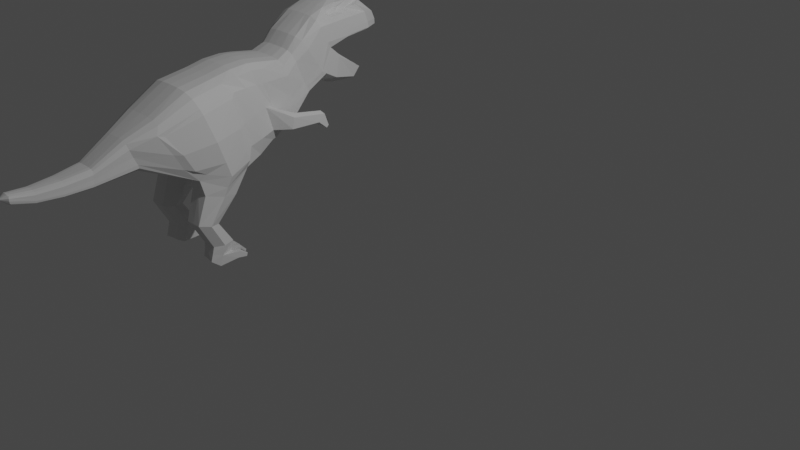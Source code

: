 # Source: LowPolyDino07.blend  (saved by Blender 3.1.7; exported with 4.5.12 LTS)
import bpy
from mathutils import Matrix  # noqa: F401  (used for matrix-valued properties, if any)

bpy.ops.wm.read_factory_settings(use_empty=True)
scene = bpy.context.scene
scene.name = 'Scene'

# ---- collections
col_collection = bpy.data.collections.new('Collection'); scene.collection.children.link(col_collection)

# ---- world
world_world = bpy.data.worlds.new('World'); scene.world = world_world
world_world.use_nodes = True; world_world.node_tree.nodes.clear()
_N = world_world.node_tree.nodes; _L = world_world.node_tree.links
n0 = _N.new('ShaderNodeOutputWorld'); n0.name = 'World Output'; n0.location = (300, 300)
n1 = _N.new('ShaderNodeBackground'); n1.name = 'Background'; n1.location = (10, 300)
n1.inputs[0].default_value = (0.05088, 0.05088, 0.05088, 1.0)
_L.new(n1.outputs[0], n0.inputs[0])
n0.is_active_output = True
world_world.color = (0.05088, 0.05088, 0.05088)
world_world.use_sun_shadow = False
world_world.sun_shadow_jitter_overblur = 0.0

# ---- cameras
cam_camera = bpy.data.cameras.new('Camera')
cam_camera.clip_end = 100.0
cam_camera.ortho_scale = 7.314

# ---- lights
light_light = bpy.data.lights.new('Light', 'POINT')
light_light.transmission_factor = 0.0
light_light.energy = 1000.0
light_light.shadow_soft_size = 0.1
light_light.shadow_maximum_resolution = 0.006
light_light.use_absolute_resolution = True

# ---- meshes
me_plane_001 = bpy.data.meshes.new('Plane.001')
me_plane_001.from_pydata([(-1.067, -0.04581, 0.5175), (-0.4852, -0.02388, 0.5606), (-1.528, 0.6232, 0.3384), (-0.6903, 0.9132, 0.3706), (-0.01241, 0.06219, 0.3931), (-0.2421, 0.9678, 0.3487), (0.09537, 0.1027, 0.3774), (-0.07878, 0.9524, 0.352), (0.393, 0.2976, 0.3688), (0.2319, 0.9178, 0.3454), (0.878, 0.6745, 0.353), (0.5361, 1.147, 0.3202), (0.9707, 0.9823, 0.3386), (0.7762, 1.352, 0.31), (1.404, 0.4908, 0.2576), (1.498, 0.6068, 0.2584), (1.572, 1.103, 0.3448), (1.427, 1.428, 0.2897), (-1.763, 0.1553, 0.2512), (-1.878, 0.4672, 0.2209), (-2.297, 0.06488, 0.1703), (-2.281, 0.2467, 0.1617), (-2.943, 0.06226, 0.1063), (-2.94, 0.185, 0.09665), (-3.195, 0.1164, 0.07663), (-3.203, 0.2093, 0.06647), (-1.489, 0.4987, 0.3983), (-0.6123, 0.7452, 0.4705), (-0.2011, 0.7931, 0.3824), (-0.05073, 0.7872, 0.3837), (0.2626, 0.7938, 0.3766), (0.6063, 1.04, 0.3559), (0.8165, 1.271, 0.3566), (1.524, 1.326, 0.3459), (-1.86, 0.3997, 0.2455), (-2.282, 0.2063, 0.1754), (-2.938, 0.1547, 0.1128), (-3.217, 0.1894, 0.08385), (-1.096, -0.3169, 0.4985), (-0.673, -0.4184, 0.4998), (-1.218, -0.6712, 0.4899), (-0.943, -0.7213, 0.4922), (-1.029, -1.009, 0.482), (-0.7545, -1.006, 0.4868), (-1.078, -1.192, 0.4802), (-0.8234, -1.264, 0.4842), (-1.211, 0.03511, 0.5149), (-1.776, 0.2004, 0.2539), (-2.293, 0.09374, 0.1739), (-2.94, 0.08715, 0.1123), (-3.211, 0.1295, 0.08044), (-0.5251, 0.1003, 0.5638), (-0.0549, 0.2114, 0.4675), (0.05984, 0.2368, 0.3923), (0.3574, 0.4052, 0.3773), (0.8165, 0.7138, 0.3568), (0.9177, 1.061, 0.3581), (1.585, 1.115, 0.3525), (-0.5882, 0.398, 0.5502), (-0.1228, 0.5052, 0.4344), (0.01351, 0.4455, 0.4017), (0.3371, 0.4888, 0.3741), (0.7719, 0.7833, 0.3537), (0.8965, 1.104, 0.357), (1.569, 1.188, 0.3532), (-1.333, 0.2601, 0.4966), (-1.819, 0.2988, 0.2448), (-2.287, 0.1483, 0.1729), (-2.939, 0.118, 0.1123), (-3.216, 0.1611, 0.08593), (0.1177, 0.2194, 0.6232), (0.26, 0.234, 0.5292), (0.1431, 0.3624, 0.6257), (0.26, 0.3691, 0.5334), (0.4874, 0.2224, 0.6668), (0.5115, 0.2253, 0.5788), (0.5715, 0.3133, 0.6687), (0.591, 0.317, 0.5808), (-1.109, -0.1487, 0.2735), (-0.5035, -0.1586, 0.2827), (-1.538, 0.6781, 0.1512), (-0.7276, 0.986, 0.1511), (0.00198, -0.02472, 0.1509), (-0.2599, 1.053, 0.1502), (0.1136, 0.02433, 0.1509), (-0.08696, 1.037, 0.1509), (0.4162, 0.2295, 0.1405), (0.2133, 0.9885, 0.1405), (0.8918, 0.5493, 0.118), (0.4981, 1.205, 0.118), (1.015, 0.9754, 0.116), (0.7657, 1.395, 0.118), (1.476, 0.4352, 0.06182), (1.607, 0.5635, 0.06178), (1.818, 1.083, 0.1053), (1.539, 1.487, 0.1039), (-1.741, 0.09355, 0.09066), (-1.883, 0.5045, 0.09563), (-2.301, 0.03141, 0.07888), (-2.282, 0.2703, 0.08551), (-2.944, 0.03953, 0.01669), (-2.941, 0.2051, 0.01847), (-3.207, 0.1048, 0.0), (-3.215, 0.2254, 0.0), (1.784, 1.262, 0.1059), (-3.302, 0.178, 0.0), (-1.114, -0.3075, 0.2609), (-0.6636, -0.4313, 0.2664), (-1.227, -0.6695, 0.2799), (-0.937, -0.7221, 0.2767), (-1.027, -1.008, 0.2847), (-0.7491, -1.005, 0.2891), (-1.054, -1.187, 0.2937), (-0.8122, -1.242, 0.2943), (1.834, 1.09, 0.1058), (1.831, 1.156, 0.1058), (-1.094, -0.1716, 0.0), (-0.5109, -0.1842, 0.0), (-1.54, 0.6809, 0.0), (-0.7281, 0.9895, 0.0), (0.003078, -0.02967, 0.0), (-0.26, 1.057, 0.0), (0.1155, 0.01996, 0.0), (-0.0865, 1.04, 0.0), (0.4179, 0.2265, 0.0), (0.2125, 0.9915, 0.0), (0.892, 0.5215, 0.0), (0.4968, 1.207, 0.0), (1.019, 0.9607, 0.0), (0.7651, 1.398, 0.0), (1.488, 0.4279, 0.0), (1.615, 0.5634, 0.0), (1.823, 1.082, 0.0), (1.549, 1.498, 0.0), (-1.74, 0.09283, 0.0), (-1.884, 0.5048, 0.0), (-2.302, 0.03209, 0.0), (-2.282, 0.2713, 0.0), (-2.944, 0.0408, 0.0), (-2.94, 0.2066, 0.0), (-3.188, 0.1015, 0.0), (-3.194, 0.2247, 0.0), (1.797, 1.272, 0.0), (1.839, 1.089, 0.0), (1.844, 1.164, 0.0), (-0.7909, -0.1231, 0.6177), (-1.095, 0.8418, 0.3964), (-1.042, 0.6657, 0.5135), (-0.8786, -0.3704, 0.566), (-1.081, -0.6966, 0.5508), (-0.9091, -1.003, 0.5427), (-0.9789, -1.264, 0.523), (-0.8515, 0.06404, 0.6126), (-0.9423, 0.3365, 0.5995), (-1.123, 0.9194, 0.1514), (-1.124, 0.9228, 0.0), (-0.9631, -1.237, 0.2709), (-0.7884, -0.2041, 0.2139), (-0.8788, -0.3729, 0.1857), (-1.082, -0.6982, 0.2115), (-0.9034, -1.002, 0.2258), (-0.7902, -0.2454, 0.0), (-0.08615, 1.018, 0.2665), (0.2174, 0.9723, 0.2567), (-1.882, 0.4967, 0.1677), (-1.534, 0.6668, 0.253), (-1.028, -1.009, 0.3838), (-1.225, -0.6705, 0.3868), (-1.115, -0.1304, 0.3813), (-1.744, 0.09765, 0.1678), (0.8913, 0.5539, 0.2162), (0.4133, 0.2342, 0.2386), (-0.9359, -0.7223, 0.3874), (-0.7517, -1.005, 0.3886), (0.5068, 1.191, 0.2338), (-2.281, 0.2648, 0.1296), (1.812, 1.093, 0.21), (1.787, 1.085, 0.2129), (-1.06, -1.188, 0.3823), (-0.7207, 0.9692, 0.27), (-2.3, 0.03266, 0.1235), (1.762, 1.263, 0.209), (1.808, 1.156, 0.2102), (-0.8012, -1.246, 0.3845), (0.767, 1.389, 0.2162), (0.0003052, -0.008042, 0.249), (-0.5006, -0.1327, 0.3873), (-2.941, 0.2004, 0.06209), (1.551, 0.5689, 0.1663), (1.427, 0.4451, 0.1664), (-0.2568, 1.034, 0.2654), (-2.945, 0.03982, 0.05807), (-3.208, 0.1049, 0.02987), (-1.114, -0.3109, 0.3818), (1.0, 0.9838, 0.2192), (-3.215, 0.2211, 0.03802), (0.1107, 0.02997, 0.249), (-0.6635, -0.4295, 0.3873), (1.51, 1.464, 0.2247), (-0.9696, -1.254, 0.3836), (-1.115, 0.8989, 0.2856), (-1.052, -1.097, 0.4811), (-0.7882, -1.132, 0.4855), (-1.035, -1.101, 0.2911), (-0.7848, -1.131, 0.2892), (-0.9329, -1.126, 0.2491), (-0.9431, -1.13, 0.5329), (-0.7865, -1.132, 0.3873), (-1.051, -1.097, 0.383), (-0.6401, -1.172, 0.4687), (-0.6391, -1.226, 0.4082), (-0.6184, -1.145, 0.4695), (-0.6174, -1.145, 0.409), (-0.5603, -1.245, 0.4514), (-0.5599, -1.245, 0.4276), (-0.5517, -1.213, 0.4517), (-0.5513, -1.213, 0.4279), (-0.6384, -1.227, 0.3465), (-0.6373, -1.227, 0.2834), (-0.6146, -1.142, 0.2842), (-0.6157, -1.142, 0.3473), (-0.5577, -1.235, 0.3194), (-0.5572, -1.235, 0.2946), (-0.5483, -1.202, 0.2949), (-0.5488, -1.202, 0.3197), (-0.7464, -1.218, 0.5676), (-0.7171, -1.219, 0.5083), (-0.7216, -1.136, 0.569), (-0.6956, -1.138, 0.5092), (-0.6315, -1.234, 0.574), (-0.6189, -1.235, 0.5563), (-0.6207, -1.199, 0.5746), (-0.6095, -1.2, 0.5567), (0.05497, 0.07319, 0.3794), (-0.1523, 0.9582, 0.3514), (-0.1201, 0.7867, 0.383), (0.01978, 0.1974, 0.4156), (-0.02212, 0.4735, 0.4205), (0.182, 0.1998, 0.5462), (0.1931, 0.3918, 0.5723), (0.4518, 0.2023, 0.5785), (0.5533, 0.3434, 0.6125), (0.06801, -0.001622, 0.1514), (-0.1627, 1.045, 0.1525), (0.0695, -0.006343, 0.0), (-0.1623, 1.049, 0.0), (-0.1613, 1.026, 0.2656), (0.06577, 0.01417, 0.2488), (0.6038, 0.1273, 0.6069), (0.6088, 0.1294, 0.5817), (0.6363, 0.1609, 0.5833), (0.6336, 0.1603, 0.6069), (0.5961, 0.1281, 0.6756), (0.6236, 0.1572, 0.6761), (0.6022, 0.1272, 0.6543), (0.6293, 0.1584, 0.6573), (-2.619, 0.2009, 0.1303), (-2.631, 0.04851, 0.1389), (-2.619, 0.1656, 0.145), (-2.627, 0.07533, 0.1437), (-2.623, 0.1181, 0.1432), (-2.62, 0.2226, 0.05361), (-2.634, 0.02047, 0.04898), (-2.619, 0.2239, 0.0), (-2.635, 0.02119, 0.0), (-2.634, 0.02136, 0.09171), (-2.62, 0.2176, 0.0972), (1.055, 0.5782, 0.3329), (1.112, 0.8355, 0.3262), (1.084, 0.4583, 0.1124), (1.181, 0.7732, 0.1051), (1.088, 0.4588, 0.0), (1.108, 0.8043, 0.2947), (0.9867, 0.8985, 0.2982), (1.067, 0.4862, 0.2127), (1.242, 1.07, 0.3538), (1.13, 1.371, 0.2366), (1.162, 1.35, 0.2952), (1.251, 1.088, 0.3553), (1.233, 1.147, 0.3551), (1.315, 1.07, 0.1137), (1.139, 1.525, 0.1108), (1.243, 1.101, 0.3052), (1.126, 1.526, 0.0), (1.14, 1.432, 0.2233), (1.501, 1.136, 0.29), (1.129, 0.8554, 0.2961), (0.9863, 0.9476, 0.3095), (1.024, 0.9328, 0.1165), (1.502, 0.6065, 0.1627), (1.453, 0.6372, 0.2403), (1.013, 0.9387, 0.2105), (1.249, 1.053, 0.3141), (1.024, 0.9189, 0.0), (1.55, 0.6027, 0.07488), (1.556, 0.6037, 0.0), (1.5, 1.081, 0.2914), (1.033, 0.8746, 0.1142), (1.481, 0.556, 0.1613), (1.433, 0.5867, 0.2388), (1.021, 0.8807, 0.2063), (1.185, 0.7611, 0.0), (1.043, 0.86, 0.0), (1.529, 0.5522, 0.07346), (1.535, 0.5532, 0.0), (1.163, 0.7747, 0.1893), (1.708, 1.075, 0.1091), (1.662, 1.077, 0.2046), (1.045, 1.009, 0.2087), (1.046, 1.033, 0.3017), (1.72, 1.077, 0.0), (1.052, 0.9915, 0.0), (1.053, 1.002, 0.1143), (1.694, 1.126, 0.1083), (1.657, 1.126, 0.1985), (1.085, 1.053, 0.2038), (1.06, 1.07, 0.29), (1.346, 1.064, 0.0), (1.697, 1.125, 0.0), (1.112, 1.035, 0.0), (1.096, 1.047, 0.1131), (1.31, 1.072, 0.2034), (-1.316, 0.06454, 0.457), (-1.139, -0.1208, 0.4738), (-0.8383, -0.2593, 0.5855), (-0.4856, -0.1307, 0.498), (-0.4854, 0.4214, 0.4948), (-0.5614, 0.8039, 0.4404), (-1.061, 0.7335, 0.4794), (-1.572, 0.522, 0.3773), (-1.427, 0.2727, 0.4399), (-0.4236, 0.1199, 0.5144), (-0.2427, -0.05206, 0.4462), (-0.4668, 0.951, 0.3718), (-0.3801, 0.8028, 0.4209), (-0.2368, 0.1701, 0.5008), (-0.3026, 0.4662, 0.4744), (-0.2461, -0.1054, 0.2178), (-0.4964, 1.037, 0.1513), (-0.2492, -0.1236, 0.0), (-0.4967, 1.04, 0.0), (-0.491, 1.017, 0.2732), (-0.2445, -0.07586, 0.3191), (0.6216, 0.5027, 0.3256), (0.3966, 1.011, 0.3), (0.4356, 0.9103, 0.325), (0.5853, 0.5586, 0.3254), (0.5533, 0.6339, 0.3222), (0.6311, 0.4241, 0.1261), (0.3803, 1.062, 0.1278), (0.6324, 0.4091, 0.0), (0.3794, 1.064, 0.0), (0.384, 1.049, 0.2325), (0.6291, 0.4267, 0.216), (1.407, 1.087, 0.3493), (1.23, 1.351, 0.2897), (1.418, 1.101, 0.3539), (1.401, 1.167, 0.3541), (1.293, 1.393, 0.2262), (1.339, 1.515, 0.1073), (1.337, 1.526, 0.0), (1.207, 1.426, 0.2107), (1.374, 1.067, 0.3028), (1.372, 1.118, 0.2976), (1.505, 1.098, 0.111), (1.521, 1.094, 0.0), (1.484, 1.099, 0.201), (1.025, 1.361, 0.2403), (0.9522, 1.473, 0.1144), (0.9456, 1.473, 0.0), (1.023, 1.405, 0.2155), (1.106, 1.026, 0.3462), (1.05, 1.338, 0.2939), (1.084, 1.074, 0.3567), (1.065, 1.125, 0.356), (1.147, 1.043, 0.3079), (1.151, 1.085, 0.2976), (1.205, 1.058, 0.1134), (1.229, 1.05, 0.0), (1.197, 1.063, 0.2036), (0.9934, 1.286, 0.354), (1.17, 1.301, 0.3513), (1.322, 1.494, 0.2216), (1.134, 1.489, 0.2184), (1.347, 1.313, 0.3486), (1.23, 1.387, 0.2473), (0.9507, 1.461, 0.2173), (0.9456, 1.385, 0.2528)], [], [(328, 327, 3, 146), (335, 332, 4, 52), (236, 233, 6, 53), (53, 6, 8, 54), (346, 343, 10, 55), (55, 10, 12, 56), (268, 267, 14, 15), (356, 354, 16, 57), (329, 2, 19, 34), (34, 19, 21, 35), (258, 256, 23, 36), (36, 23, 25, 37), (68, 36, 37, 69), (260, 258, 36, 68), (66, 34, 35, 67), (330, 329, 34, 66), (358, 384, 33, 17), (11, 31, 32, 13), (344, 345, 31, 11), (7, 29, 30, 9), (234, 235, 29, 7), (333, 334, 28, 5), (153, 58, 27, 147), (324, 323, 38, 148), (148, 38, 40, 149), (149, 40, 42, 150), (206, 201, 44, 151), (145, 1, 51, 152), (323, 322, 47, 18), (18, 47, 48, 20), (257, 259, 49, 22), (22, 49, 50, 24), (357, 356, 57, 64), (62, 55, 56, 63), (347, 346, 55, 62), (60, 53, 54, 61), (53, 60, 73, 71), (336, 335, 52, 59), (334, 336, 59, 28), (235, 237, 60, 29), (29, 60, 61, 30), (345, 347, 62, 31), (31, 62, 63, 32), (384, 357, 64, 33), (152, 51, 58, 153), (322, 330, 66, 47), (47, 66, 67, 48), (259, 260, 68, 49), (49, 68, 69, 50), (239, 72, 76, 241), (237, 59, 72, 239), (236, 53, 71, 238), (59, 52, 70, 72), (77, 241, 251, 250), (72, 70, 74, 76), (71, 73, 77, 75), (238, 71, 75, 240), (162, 163, 87, 85), (164, 165, 80, 97), (166, 167, 108, 110), (168, 169, 96, 78), (353, 171, 86, 348), (172, 173, 111, 109), (352, 174, 89, 349), (175, 164, 97, 99), (176, 177, 94, 114), (208, 166, 110, 203), (200, 179, 81, 154), (169, 180, 98, 96), (181, 182, 115, 104), (113, 204, 219, 218), (174, 184, 91, 89), (342, 186, 79, 337), (266, 175, 99, 261), (188, 189, 92, 93), (341, 190, 83, 338), (265, 191, 100, 262), (274, 170, 88, 269), (182, 176, 114, 115), (192, 105, 102), (193, 168, 78, 106), (90, 194, 291, 288), (105, 195, 103), (247, 185, 82, 242), (195, 187, 101, 103), (186, 197, 107, 79), (198, 181, 104, 95), (246, 162, 85, 243), (191, 192, 102, 100), (90, 128, 311, 312), (167, 193, 106, 108), (382, 198, 95, 359), (171, 196, 84, 86), (197, 172, 109, 107), (269, 88, 126, 271), (104, 115, 144, 142), (12, 268, 286, 287), (105, 103, 141), (95, 104, 142, 133), (154, 81, 119, 155), (354, 275, 292, 362), (337, 79, 117, 339), (359, 95, 133, 360), (338, 83, 121, 340), (97, 80, 118, 135), (242, 82, 120, 244), (78, 96, 134, 116), (243, 85, 123, 245), (99, 97, 135, 137), (86, 84, 122, 124), (96, 98, 136, 134), (85, 87, 125, 123), (261, 99, 137, 263), (348, 86, 124, 350), (262, 100, 138, 264), (349, 89, 127, 351), (102, 105, 140), (89, 91, 129, 127), (114, 94, 132, 143), (103, 101, 139, 141), (93, 92, 130, 131), (115, 114, 143, 144), (100, 102, 140, 138), (199, 178, 112, 156), (157, 158, 106, 78), (158, 159, 108, 106), (159, 160, 110, 108), (205, 156, 112, 203), (157, 78, 116, 161), (79, 157, 161, 117), (204, 113, 156, 205), (109, 111, 160, 159), (107, 109, 159, 158), (79, 107, 158, 157), (183, 199, 156, 113), (80, 154, 155, 118), (165, 200, 154, 80), (46, 152, 153, 65), (0, 145, 152, 46), (45, 202, 228, 226), (41, 149, 150, 43), (39, 148, 149, 41), (325, 324, 148, 39), (65, 153, 147, 26), (329, 328, 146, 2), (2, 146, 200, 165), (45, 151, 199, 183), (151, 44, 178, 199), (39, 41, 172, 197), (8, 6, 196, 171), (358, 17, 198, 382), (40, 38, 193, 167), (132, 94, 306, 310), (22, 24, 192, 191), (234, 7, 162, 246), (50, 69, 105), (17, 33, 181, 198), (325, 39, 197, 186), (25, 23, 187, 195), (233, 4, 185, 247), (37, 25, 195, 105), (128, 90, 288, 293), (38, 323, 168, 193), (24, 50, 105, 192), (64, 57, 176, 182), (267, 10, 170, 274), (257, 22, 191, 265), (333, 5, 190, 341), (15, 14, 189, 188), (256, 21, 175, 266), (332, 325, 186, 342), (11, 13, 184, 174), (202, 45, 209, 211), (33, 64, 182, 181), (18, 20, 180, 169), (146, 3, 179, 200), (201, 42, 166, 208), (57, 16, 177, 176), (21, 19, 164, 175), (344, 11, 174, 352), (41, 43, 173, 172), (343, 8, 171, 353), (323, 18, 169, 168), (42, 40, 167, 166), (19, 2, 165, 164), (69, 37, 105), (7, 9, 163, 162), (44, 201, 208, 178), (43, 202, 207, 173), (43, 150, 206, 202), (111, 204, 205, 160), (160, 205, 203, 110), (173, 207, 204, 111), (178, 208, 203, 112), (150, 42, 201, 206), (209, 210, 214, 213), (183, 207, 212, 210), (207, 202, 211, 212), (45, 183, 210, 209), (215, 213, 214, 216), (212, 211, 215, 216), (211, 209, 213, 215), (210, 212, 216, 214), (220, 217, 221, 224), (183, 113, 218, 217), (207, 183, 217, 220), (204, 207, 220, 219), (224, 221, 222, 223), (217, 218, 222, 221), (219, 220, 224, 223), (218, 219, 223, 222), (226, 228, 232, 230), (202, 206, 227, 228), (151, 45, 226, 225), (206, 151, 225, 227), (232, 231, 229, 230), (225, 226, 230, 229), (228, 227, 231, 232), (227, 225, 229, 231), (6, 233, 247, 196), (5, 234, 246, 190), (83, 243, 245, 121), (84, 242, 244, 122), (190, 246, 243, 83), (196, 247, 242, 84), (70, 238, 240, 74), (74, 240, 254, 252), (52, 236, 238, 70), (60, 237, 239, 73), (73, 239, 241, 77), (28, 59, 237, 235), (5, 28, 235, 234), (52, 4, 233, 236), (251, 248, 249, 250), (75, 77, 250, 249), (240, 75, 249, 248), (241, 240, 248, 251), (253, 252, 254, 255), (76, 74, 252, 253), (241, 76, 253, 255), (240, 241, 255, 254), (23, 256, 266, 187), (20, 257, 265, 180), (98, 262, 264, 136), (101, 261, 263, 139), (180, 265, 262, 98), (187, 266, 261, 101), (48, 67, 260, 259), (20, 48, 259, 257), (67, 35, 258, 260), (35, 21, 256, 258), (14, 267, 274, 189), (15, 188, 289, 290), (188, 93, 294, 289), (92, 269, 271, 130), (194, 12, 287, 291), (189, 274, 269, 92), (12, 10, 267, 268), (371, 12, 309, 375), (367, 276, 284, 370), (368, 281, 283, 369), (94, 177, 307, 306), (386, 383, 281, 368), (12, 194, 308, 309), (380, 374, 279, 381), (374, 373, 278, 279), (367, 372, 277, 276), (373, 371, 275, 278), (288, 291, 300, 297), (289, 294, 303, 298), (287, 286, 272, 273), (286, 290, 299, 272), (291, 287, 273, 300), (294, 295, 304, 303), (93, 131, 295, 294), (268, 15, 290, 286), (305, 298, 303, 270), (270, 303, 304, 301), (272, 299, 298, 305), (273, 272, 305, 300), (297, 270, 301, 302), (300, 305, 270, 297), (293, 288, 297, 302), (290, 289, 298, 299), (312, 311, 319, 320), (308, 312, 320, 315), (307, 296, 285, 314), (375, 309, 316, 376), (309, 308, 315, 316), (310, 306, 313, 318), (194, 90, 312, 308), (177, 16, 296, 307), (379, 315, 320, 377), (377, 320, 319, 378), (376, 316, 315, 379), (363, 282, 321, 366), (364, 280, 317, 365), (366, 321, 280, 364), (362, 292, 282, 363), (306, 307, 314, 313), (0, 46, 322, 323), (1, 145, 324, 325), (27, 58, 326, 327), (26, 147, 328, 329), (46, 65, 330, 322), (51, 1, 325, 331), (58, 51, 331, 326), (65, 26, 329, 330), (145, 0, 323, 324), (147, 27, 327, 328), (4, 332, 342, 185), (3, 333, 341, 179), (81, 338, 340, 119), (82, 337, 339, 120), (179, 341, 338, 81), (185, 342, 337, 82), (327, 326, 336, 334), (326, 331, 335, 336), (3, 327, 334, 333), (331, 325, 332, 335), (10, 343, 353, 170), (9, 344, 352, 163), (87, 349, 351, 125), (88, 348, 350, 126), (163, 352, 349, 87), (170, 353, 348, 88), (30, 61, 347, 345), (61, 54, 346, 347), (9, 30, 345, 344), (54, 8, 343, 346), (296, 362, 363, 285), (314, 366, 364, 313), (313, 364, 365, 318), (285, 363, 366, 314), (276, 385, 361, 284), (281, 359, 360, 283), (16, 354, 362, 296), (383, 382, 359, 281), (381, 279, 357, 384), (279, 278, 356, 357), (276, 277, 355, 385), (278, 275, 354, 356), (282, 376, 379, 321), (280, 377, 378, 317), (321, 379, 377, 280), (292, 375, 376, 282), (56, 12, 371, 373), (13, 32, 380, 387), (63, 56, 373, 374), (32, 63, 374, 380), (184, 386, 368, 91), (91, 368, 369, 129), (13, 387, 386, 184), (275, 371, 375, 292), (277, 372, 380, 381), (284, 361, 382, 383), (355, 277, 381, 384), (361, 385, 358, 382), (385, 355, 384, 358), (370, 284, 383, 386), (372, 367, 387, 380), (367, 370, 386, 387)])
_uv = me_plane_001.uv_layers.new(name='UVMap')
_uv.uv.foreach_set('vector', [0.5, 0.8637, 1.0, 0.841, 1.0, 0.9483, 0.5, 0.9521, 1.0, 0.1968, 1.0, 0.03613, 1.0, 0.04698, 1.0, 0.1968, 1.0, 0.1968, 1.0, 0.04698, 1.0, 0.04698, 1.0, 0.1968, 1.0, 0.1968, 1.0, 0.04698, 1.0, 0.04698, 1.0, 0.1968, 1.0, 0.1968, 1.0, 0.05058, 1.0, 0.05417, 1.0, 0.1968, 1.0, 0.1968, 1.0, 0.05417, 1.0, 0.1017, 1.0, 0.1968, 1.0, 0.003537, 1.0, 0.02792, 1.0, 0.0006669, 1.0, 8.121e-05, 1.0, 0.1968, 1.0, 0.1218, 1.0, 0.1218, 1.0, 0.1968, 0.0, 0.8374, 0.0, 0.9477, 0.0, 0.9378, 0.0, 0.7788, 0.0, 0.7788, 0.0, 0.9378, 0.0, 0.9378, 0.0, 0.7788, 0.0, 0.7788, 0.0, 0.9378, 0.0, 0.9378, 0.0, 0.7788, 0.0, 0.7788, 0.0, 0.9378, 0.0, 0.9378, 0.0, 0.7788, 0.0, 0.4864, 0.0, 0.7788, 0.0, 0.7788, 0.0, 0.4864, 0.0, 0.4864, 0.0, 0.7788, 0.0, 0.7788, 0.0, 0.4864, 0.0, 0.4864, 0.0, 0.7788, 0.0, 0.7788, 0.0, 0.4864, 0.0, 0.4864, 0.0, 0.8374, 0.0, 0.7788, 0.0, 0.4864, 1.0, 0.9702, 1.0, 0.7788, 1.0, 0.7788, 1.0, 0.9702, 1.0, 0.9378, 1.0, 0.7788, 1.0, 0.7788, 1.0, 0.9702, 1.0, 0.9378, 1.0, 0.7788, 1.0, 0.7788, 1.0, 0.9378, 1.0, 0.9378, 1.0, 0.7788, 1.0, 0.7788, 1.0, 0.9378, 1.0, 0.9378, 1.0, 0.7788, 1.0, 0.7788, 1.0, 0.9378, 1.0, 0.943, 1.0, 0.8099, 1.0, 0.7788, 1.0, 0.9378, 0.5, 0.4864, 1.0, 0.4864, 1.0, 0.8034, 0.5, 0.8124, 0.5, 0.0, 0.0, 0.06676, 0.0, 0.0, 0.5, 0.0, 0.5, 0.0, 0.0, 0.0, 0.0, 0.0, 0.5, 0.0, 0.5, 0.0, 0.0, 0.0, 0.0, 0.0, 0.5, 0.0, 0.5, 0.0, 0.0, 0.0, 0.0, 0.0, 0.5, 0.0, 0.5, 0.0, 1.0, 0.04698, 1.0, 0.1968, 0.5, 0.1968, 0.0, 0.06676, 0.0, 0.1968, 0.0, 0.1968, 0.0, 0.1065, 0.0, 0.1065, 0.0, 0.1968, 0.0, 0.1968, 0.0, 0.1065, 0.0, 0.1065, 0.0, 0.1968, 0.0, 0.1968, 0.0, 0.1065, 0.0, 0.1065, 0.0, 0.1968, 0.0, 0.1968, 0.0, 0.1065, 1.0, 0.322, 1.0, 0.1968, 1.0, 0.1968, 1.0, 0.322, 1.0, 0.322, 1.0, 0.1968, 1.0, 0.1968, 1.0, 0.322, 1.0, 0.322, 1.0, 0.1968, 1.0, 0.1968, 1.0, 0.322, 1.0, 0.322, 1.0, 0.1968, 1.0, 0.1968, 1.0, 0.322, 1.0, 0.1968, 1.0, 0.322, 1.0, 0.322, 1.0, 0.1968, 1.0, 0.4864, 1.0, 0.1968, 1.0, 0.1968, 1.0, 0.4864, 1.0, 0.8099, 1.0, 0.4864, 1.0, 0.4864, 1.0, 0.7788, 1.0, 0.7788, 1.0, 0.322, 1.0, 0.322, 1.0, 0.7788, 1.0, 0.7788, 1.0, 0.322, 1.0, 0.322, 1.0, 0.7788, 1.0, 0.7788, 1.0, 0.322, 1.0, 0.322, 1.0, 0.7788, 1.0, 0.7788, 1.0, 0.322, 1.0, 0.322, 1.0, 0.7788, 1.0, 0.7788, 1.0, 0.322, 1.0, 0.322, 1.0, 0.7788, 0.5, 0.1968, 1.0, 0.1968, 1.0, 0.4864, 0.5, 0.4864, 0.0, 0.1968, 0.0, 0.4864, 0.0, 0.4864, 0.0, 0.1968, 0.0, 0.1968, 0.0, 0.4864, 0.0, 0.4864, 0.0, 0.1968, 0.0, 0.1968, 0.0, 0.4864, 0.0, 0.4864, 0.0, 0.1968, 0.0, 0.1968, 0.0, 0.4864, 0.0, 0.4864, 0.0, 0.1968, 1.0, 0.322, 1.0, 0.322, 1.0, 0.322, 1.0, 0.322, 1.0, 0.322, 1.0, 0.4864, 1.0, 0.322, 1.0, 0.322, 1.0, 0.1968, 1.0, 0.1968, 1.0, 0.1968, 1.0, 0.1968, 1.0, 0.4864, 1.0, 0.1968, 1.0, 0.1968, 1.0, 0.322, 1.0, 0.322, 1.0, 0.322, 1.0, 0.322, 1.0, 0.322, 1.0, 0.322, 1.0, 0.1968, 1.0, 0.1968, 1.0, 0.322, 1.0, 0.1968, 1.0, 0.322, 1.0, 0.322, 1.0, 0.1968, 1.0, 0.1968, 1.0, 0.1968, 1.0, 0.1968, 1.0, 0.1968, 1.0, 0.9894, 1.0, 0.9894, 1.0, 1.0, 1.0, 1.0, 0.0, 0.9894, 0.0, 0.9911, 0.0, 1.0, 0.0, 1.0, 0.0, 0.0, 0.0, 0.0, 0.0, 0.0, 0.0, 0.0, 0.0, 0.0, 0.0, 0.0, 0.0, 0.0, 0.0, 0.0, 1.0, 0.0, 1.0, 0.0, 1.0, 0.0, 1.0, 0.0, 1.0, 0.0, 1.0, 0.0, 1.0, 0.0, 1.0, 0.0, 1.0, 0.9894, 1.0, 0.9894, 1.0, 1.0, 1.0, 1.0, 0.0, 0.9894, 0.0, 0.9894, 0.0, 1.0, 0.0, 1.0, 1.0, 0.1968, 1.0, 0.1218, 1.0, 0.1218, 1.0, 0.1968, 0.0, 0.0, 0.0, 0.0, 0.0, 0.0, 0.0, 0.0, 0.5, 0.9919, 1.0, 0.9912, 1.0, 1.0, 0.5, 1.0, 0.0, 0.0, 0.0, 0.0, 0.0, 0.0, 0.0, 0.0, 1.0, 0.7788, 1.0, 0.322, 1.0, 0.322, 1.0, 0.7788, 1.0, 0.0, 1.0, 0.0, 1.0, 0.0, 1.0, 0.0, 1.0, 0.9894, 1.0, 1.0, 1.0, 1.0, 1.0, 1.0, 1.0, 6.515e-07, 1.0, 0.0, 1.0, 0.0, 1.0, 0.0, 0.0, 0.9894, 0.0, 0.9894, 0.0, 1.0, 0.0, 1.0, 1.0, 0.0, 1.0, 0.0, 1.0, 0.0, 1.0, 0.0, 1.0, 0.9903, 1.0, 0.9894, 1.0, 1.0, 1.0, 1.0, 0.0, 0.0, 0.0, 0.0, 0.0, 0.0, 0.0, 0.0, 1.0, 0.0, 1.0, 0.0, 1.0, 0.0, 1.0, 0.0, 1.0, 0.322, 1.0, 0.1968, 1.0, 0.1968, 1.0, 0.322, 0.0, 0.0, 0.0, 0.2175, 0.0, 0.0, 0.0, 0.0, 0.0, 0.0, 0.0, 0.0, 0.0, 0.0, 1.0, 0.0, 1.0, 0.0, 1.0, 0.0, 1.0, 0.0, 0.0, 0.811, 0.0, 0.9894, 0.0, 1.0, 1.0, 0.0, 1.0, 0.0, 1.0, 0.0, 1.0, 0.0, 0.0, 0.9894, 0.0, 0.9894, 0.0, 1.0, 0.0, 1.0, 1.0, 0.0, 1.0, 0.0, 1.0, 0.0, 1.0, 0.0, 1.0, 1.0, 1.0, 0.7788, 1.0, 0.7788, 1.0, 1.0, 1.0, 0.9894, 1.0, 0.9894, 1.0, 1.0, 1.0, 1.0, 0.0, 0.0, 0.0, 0.0, 0.0, 0.0, 0.0, 0.0, 1.0, 0.0, 1.0, 0.0, 1.0, 0.0, 1.0, 0.0, 0.0, 0.0, 0.0, 0.0, 0.0, 0.0, 0.0, 0.0, 1.0, 1.0, 1.0, 1.0, 1.0, 1.0, 1.0, 1.0, 1.0, 0.0, 1.0, 0.0, 1.0, 0.0, 1.0, 0.0, 1.0, 0.0, 1.0, 0.0, 1.0, 0.0, 1.0, 0.0, 1.0, 0.0, 1.0, 0.0, 1.0, 0.0, 1.0, 0.0, 1.0, 0.7788, 1.0, 0.322, 1.0, 0.322, 1.0, 0.7788, 1.0, 0.1017, 1.0, 0.003537, 1.0, 0.0, 1.0, 0.0, 0.0, 0.811, 0.0, 1.0, 0.0, 1.0, 1.0, 1.0, 1.0, 0.7788, 1.0, 0.7788, 1.0, 1.0, 0.5, 1.0, 1.0, 1.0, 1.0, 1.0, 0.5, 1.0, 1.0, 0.1218, 1.0, 0.1218, 1.0, 0.0, 1.0, 0.0, 1.0, 0.0, 1.0, 0.0, 1.0, 0.0, 1.0, 0.0, 1.0, 1.0, 1.0, 1.0, 1.0, 1.0, 1.0, 1.0, 1.0, 1.0, 1.0, 1.0, 1.0, 1.0, 1.0, 1.0, 0.0, 1.0, 0.0, 1.0, 0.0, 1.0, 0.0, 1.0, 1.0, 0.0, 1.0, 0.0, 1.0, 0.0, 1.0, 0.0, 0.0, 0.0, 0.0, 0.0, 0.0, 0.0, 0.0, 0.0, 1.0, 1.0, 1.0, 1.0, 1.0, 1.0, 1.0, 1.0, 0.0, 1.0, 0.0, 1.0, 0.0, 1.0, 0.0, 1.0, 1.0, 0.0, 1.0, 0.0, 1.0, 0.0, 1.0, 0.0, 0.0, 0.0, 0.0, 0.0, 0.0, 0.0, 0.0, 0.0, 1.0, 1.0, 1.0, 1.0, 1.0, 1.0, 1.0, 1.0, 0.0, 1.0, 0.0, 1.0, 0.0, 1.0, 0.0, 1.0, 1.0, 0.0, 1.0, 0.0, 1.0, 0.0, 1.0, 0.0, 0.0, 0.0, 0.0, 0.0, 0.0, 0.0, 0.0, 0.0, 1.0, 1.0, 1.0, 1.0, 1.0, 1.0, 1.0, 1.0, 0.0, 0.0, 0.0, 0.2175, 0.0, 0.0, 1.0, 1.0, 1.0, 1.0, 1.0, 1.0, 1.0, 1.0, 1.0, 0.1968, 1.0, 0.1218, 1.0, 0.1218, 1.0, 0.1968, 0.0, 1.0, 0.0, 1.0, 0.0, 1.0, 0.0, 1.0, 1.0, 0.0, 1.0, 0.0, 1.0, 0.0, 1.0, 0.0, 1.0, 0.322, 1.0, 0.1968, 1.0, 0.1968, 1.0, 0.322, 0.0, 0.0, 0.0, 0.0, 0.0, 0.0, 0.0, 0.0, 0.5, 0.0, 0.0, 0.0, 0.0, 0.0, 0.5, 0.0, 0.5, 0.0, 0.5, 0.0, 0.0, 0.0, 0.0, 0.0, 0.5, 0.0, 0.5, 0.0, 0.0, 0.0, 0.0, 0.0, 0.5, 0.0, 0.5, 0.0, 0.0, 0.0, 0.0, 0.0, 0.5, 0.0, 0.5, 0.0, 0.0, 0.0, 0.0, 0.0, 0.5, 0.0, 0.0, 0.0, 0.0, 0.0, 0.5, 0.0, 1.0, 0.0, 0.5, 0.0, 0.5, 0.0, 1.0, 0.0, 1.0, 0.0, 1.0, 0.0, 0.5, 0.0, 0.5, 0.0, 1.0, 0.0, 1.0, 0.0, 0.5, 0.0, 0.5, 0.0, 1.0, 0.0, 1.0, 0.0, 0.5, 0.0, 0.5, 0.0, 1.0, 0.0, 1.0, 0.0, 0.5, 0.0, 0.5, 0.0, 1.0, 0.0, 0.5, 0.0, 0.5, 0.0, 1.0, 0.0, 0.0, 1.0, 0.5, 1.0, 0.5, 1.0, 0.0, 1.0, 0.0, 0.9911, 0.5, 0.9919, 0.5, 1.0, 0.0, 1.0, 0.0, 0.1968, 0.5, 0.1968, 0.5, 0.4864, 0.0, 0.4864, 0.0, 0.1065, 0.5, 0.0, 0.5, 0.1968, 0.0, 0.1968, 1.0, 0.0, 1.0, 0.0, 1.0, 0.0, 1.0, 0.0, 1.0, 0.0, 0.5, 0.0, 0.5, 0.0, 1.0, 0.0, 1.0, 0.0, 0.5, 0.0, 0.5, 0.0, 1.0, 0.0, 1.0, 0.0253, 0.5, 0.0, 0.5, 0.0, 1.0, 0.0, 0.0, 0.4864, 0.5, 0.4864, 0.5, 0.8124, 0.0, 0.8057, 0.0, 0.8374, 0.5, 0.8637, 0.5, 0.9521, 0.0, 0.9477, 0.0, 0.9477, 0.5, 0.9521, 0.5, 0.9919, 0.0, 0.9911, 1.0, 0.0, 0.5, 0.0, 0.5, 0.0, 1.0, 0.0, 0.5, 0.0, 0.0, 0.0, 0.0, 0.0, 0.5, 0.0, 1.0, 0.0, 1.0, 0.0, 1.0, 0.0, 1.0, 0.0, 1.0, 0.04698, 1.0, 0.04698, 1.0, 0.0, 1.0, 0.0, 1.0, 0.9702, 1.0, 0.9702, 1.0, 1.0, 1.0, 1.0, 0.0, 0.0, 0.0, 0.0, 0.0, 0.0, 0.0, 0.0, 1.0, 0.1218, 1.0, 0.1218, 1.0, 0.0, 1.0, 0.0, 0.0, 0.1065, 0.0, 0.1065, 0.0, 0.0, 0.0, 0.0, 1.0, 0.9378, 1.0, 0.9378, 1.0, 0.9894, 1.0, 0.9894, 0.0, 0.1968, 0.0, 0.4864, 0.0, 0.2175, 1.0, 0.9702, 1.0, 0.7788, 1.0, 0.7788, 1.0, 1.0, 1.0, 0.0253, 1.0, 0.0, 1.0, 0.0, 1.0, 0.0, 0.0, 0.9378, 0.0, 0.9378, 0.0, 0.9894, 0.0, 0.9894, 1.0, 0.04698, 1.0, 0.04698, 1.0, 0.0, 1.0, 0.0, 0.0, 0.7788, 0.0, 0.9378, 0.0, 0.9894, 0.0, 0.811, 1.0, 0.0, 1.0, 0.0, 1.0, 0.0, 1.0, 0.0, 0.0, 0.0, 0.0, 0.06676, 0.0, 0.0, 0.0, 0.0, 0.0, 0.1065, 0.0, 0.1968, 0.0, 0.2175, 0.0, 0.0, 1.0, 0.322, 1.0, 0.1968, 1.0, 0.1968, 1.0, 0.322, 1.0, 0.02792, 1.0, 0.05417, 1.0, 0.0, 1.0, 0.0, 0.0, 0.1065, 0.0, 0.1065, 0.0, 0.0, 0.0, 0.0, 1.0, 0.943, 1.0, 0.9378, 1.0, 0.9894, 1.0, 0.9903, 1.0, 8.121e-05, 1.0, 0.0006669, 1.0, 0.0, 1.0, 0.0, 0.0, 0.9378, 0.0, 0.9378, 0.0, 0.9894, 0.0, 0.9894, 1.0, 0.03613, 1.0, 0.0253, 1.0, 0.0, 1.0, 6.515e-07, 1.0, 0.9378, 1.0, 0.9702, 1.0, 1.0, 1.0, 0.9894, 1.0, 0.0, 1.0, 0.0, 1.0, 0.0, 1.0, 0.0, 1.0, 0.7788, 1.0, 0.322, 1.0, 0.322, 1.0, 0.7788, 0.0, 0.1065, 0.0, 0.1065, 0.0, 0.0, 0.0, 0.0, 0.5, 0.9521, 1.0, 0.9483, 1.0, 0.9912, 0.5, 0.9919, 0.0, 0.0, 0.0, 0.0, 0.0, 0.0, 0.0, 0.0, 1.0, 0.1968, 1.0, 0.1218, 1.0, 0.1218, 1.0, 0.1968, 0.0, 0.9378, 0.0, 0.9378, 0.0, 0.9894, 0.0, 0.9894, 1.0, 0.9378, 1.0, 0.9378, 1.0, 0.9894, 1.0, 0.9894, 1.0, 0.0, 1.0, 0.0, 1.0, 0.0, 1.0, 0.0, 1.0, 0.05058, 1.0, 0.04698, 1.0, 0.0, 1.0, 0.0, 0.0, 0.06676, 0.0, 0.1065, 0.0, 0.0, 0.0, 0.0, 0.0, 0.0, 0.0, 0.0, 0.0, 0.0, 0.0, 0.0, 0.0, 0.9378, 0.0, 0.9477, 0.0, 0.9911, 0.0, 0.9894, 0.0, 0.4864, 0.0, 0.7788, 0.0, 0.5302, 1.0, 0.9378, 1.0, 0.9378, 1.0, 0.9894, 1.0, 0.9894, 0.0, 0.0, 0.0, 0.0, 0.0, 0.0, 0.0, 0.0, 1.0, 0.0, 1.0, 0.0, 1.0, 0.0, 1.0, 0.0, 1.0, 0.0, 0.5, 0.0, 0.5, 0.0, 1.0, 0.0, 1.0, 0.0, 1.0, 0.0, 0.5, 0.0, 0.5, 0.0, 0.5, 0.0, 0.5, 0.0, 0.0, 0.0, 0.0, 0.0, 1.0, 0.0, 1.0, 0.0, 1.0, 0.0, 1.0, 0.0, 0.0, 0.0, 0.0, 0.0, 0.0, 0.0, 0.0, 0.0, 0.5, 0.0, 0.0, 0.0, 0.0, 0.0, 0.5, 0.0, 1.0, 0.0, 1.0, 0.0, 1.0, 0.0, 1.0, 0.0, 1.0, 0.0, 1.0, 0.0, 1.0, 0.0, 1.0, 0.0, 1.0, 0.0, 1.0, 0.0, 1.0, 0.0, 1.0, 0.0, 1.0, 0.0, 1.0, 0.0, 1.0, 0.0, 1.0, 0.0, 1.0, 0.0, 1.0, 0.0, 1.0, 0.0, 1.0, 0.0, 1.0, 0.0, 1.0, 0.0, 1.0, 0.0, 1.0, 0.0, 1.0, 0.0, 1.0, 0.0, 1.0, 0.0, 1.0, 0.0, 1.0, 0.0, 1.0, 0.0, 1.0, 0.0, 1.0, 0.0, 1.0, 0.0, 1.0, 0.0, 1.0, 0.0, 1.0, 0.0, 1.0, 0.0, 1.0, 0.0, 1.0, 0.0, 1.0, 0.0, 1.0, 0.0, 1.0, 0.0, 1.0, 0.0, 1.0, 0.0, 1.0, 0.0, 1.0, 0.0, 1.0, 0.0, 1.0, 0.0, 1.0, 0.0, 1.0, 0.0, 1.0, 0.0, 1.0, 0.0, 1.0, 0.0, 1.0, 0.0, 1.0, 0.0, 1.0, 0.0, 1.0, 0.0, 1.0, 0.0, 1.0, 0.0, 1.0, 0.0, 1.0, 0.0, 1.0, 0.0, 1.0, 0.0, 1.0, 0.0, 1.0, 0.0, 1.0, 0.0, 1.0, 0.0, 1.0, 0.0, 1.0, 0.0, 0.5, 0.0, 0.5, 0.0, 1.0, 0.0, 0.5, 0.0, 1.0, 0.0, 1.0, 0.0, 0.5, 0.0, 0.5, 0.0, 0.5, 0.0, 0.5, 0.0, 0.5, 0.0, 1.0, 0.0, 0.5, 0.0, 0.5, 0.0, 1.0, 0.0, 0.5, 0.0, 1.0, 0.0, 1.0, 0.0, 0.5, 0.0, 1.0, 0.0, 0.5, 0.0, 0.5, 0.0, 1.0, 0.0, 0.5, 0.0, 0.5, 0.0, 0.5, 0.0, 0.5, 0.0, 1.0, 0.04698, 1.0, 0.04698, 1.0, 0.0, 1.0, 0.0, 1.0, 0.9378, 1.0, 0.9378, 1.0, 0.9894, 1.0, 0.9894, 1.0, 1.0, 1.0, 1.0, 1.0, 1.0, 1.0, 1.0, 1.0, 0.0, 1.0, 0.0, 1.0, 0.0, 1.0, 0.0, 1.0, 0.9894, 1.0, 0.9894, 1.0, 1.0, 1.0, 1.0, 1.0, 0.0, 1.0, 0.0, 1.0, 0.0, 1.0, 0.0, 1.0, 0.1968, 1.0, 0.1968, 1.0, 0.1968, 1.0, 0.1968, 1.0, 0.1968, 1.0, 0.1968, 1.0, 0.1968, 1.0, 0.1968, 1.0, 0.1968, 1.0, 0.1968, 1.0, 0.1968, 1.0, 0.1968, 1.0, 0.322, 1.0, 0.322, 1.0, 0.322, 1.0, 0.322, 1.0, 0.322, 1.0, 0.322, 1.0, 0.322, 1.0, 0.322, 1.0, 0.7788, 1.0, 0.4864, 1.0, 0.322, 1.0, 0.7788, 1.0, 0.9378, 1.0, 0.7788, 1.0, 0.7788, 1.0, 0.9378, 1.0, 0.1968, 1.0, 0.04698, 1.0, 0.04698, 1.0, 0.1968, 1.0, 0.322, 1.0, 0.1968, 1.0, 0.1968, 1.0, 0.322, 1.0, 0.1968, 1.0, 0.322, 1.0, 0.322, 1.0, 0.1968, 1.0, 0.1968, 1.0, 0.1968, 1.0, 0.1968, 1.0, 0.1968, 1.0, 0.322, 1.0, 0.1968, 1.0, 0.1968, 1.0, 0.322, 1.0, 0.322, 1.0, 0.1968, 1.0, 0.1968, 1.0, 0.322, 1.0, 0.322, 1.0, 0.1968, 1.0, 0.1968, 1.0, 0.322, 1.0, 0.322, 1.0, 0.322, 1.0, 0.322, 1.0, 0.322, 1.0, 0.1968, 1.0, 0.322, 1.0, 0.322, 1.0, 0.1968, 0.0, 0.9378, 0.0, 0.9378, 0.0, 0.9894, 0.0, 0.9894, 0.0, 0.1065, 0.0, 0.1065, 0.0, 0.0, 0.0, 0.0, 0.0, 0.0, 0.0, 0.0, 0.0, 0.0, 0.0, 0.0, 0.0, 1.0, 0.0, 1.0, 0.0, 1.0, 0.0, 1.0, 0.0, 0.0, 0.0, 0.0, 0.0, 0.0, 0.0, 0.0, 0.0, 0.9894, 0.0, 0.9894, 0.0, 1.0, 0.0, 1.0, 0.0, 0.1968, 0.0, 0.4864, 0.0, 0.4864, 0.0, 0.1968, 0.0, 0.1065, 0.0, 0.1968, 0.0, 0.1968, 0.0, 0.1065, 0.0, 0.4864, 0.0, 0.7788, 0.0, 0.7788, 0.0, 0.4864, 0.0, 0.7788, 0.0, 0.9378, 0.0, 0.9378, 0.0, 0.7788, 1.0, 0.0006669, 1.0, 0.02792, 1.0, 0.0, 1.0, 0.0, 1.0, 8.121e-05, 1.0, 0.0, 1.0, 0.0, 1.0, 0.0, 1.0, 0.0, 1.0, 0.0, 1.0, 0.0, 1.0, 0.0, 1.0, 0.0, 1.0, 0.0, 1.0, 0.0, 1.0, 0.0, 1.0, 0.0, 1.0, 0.1017, 1.0, 0.0, 1.0, 0.0, 1.0, 0.0, 1.0, 0.0, 1.0, 0.0, 1.0, 0.0, 1.0, 0.1017, 1.0, 0.05417, 1.0, 0.02792, 1.0, 0.003537, 1.0, 0.1118, 1.0, 0.1017, 1.0, 0.0, 1.0, 0.0, 1.0, 0.9649, 1.0, 0.9702, 1.0, 0.9737, 1.0, 0.9689, 1.0, 1.0, 1.0, 1.0, 1.0, 1.0, 1.0, 1.0, 1.0, 0.1218, 1.0, 0.1218, 1.0, 1.775e-07, 1.0, 0.0, 1.0, 1.0, 1.0, 1.0, 1.0, 1.0, 1.0, 1.0, 1.0, 0.1017, 1.0, 0.0, 1.0, 0.0, 1.0, 0.0, 1.0, 0.7788, 1.0, 0.322, 1.0, 0.322, 1.0, 0.7788, 1.0, 0.322, 1.0, 0.1968, 1.0, 0.1968, 1.0, 0.322, 1.0, 0.9649, 1.0, 0.8578, 1.0, 0.848, 1.0, 0.9702, 1.0, 0.1968, 1.0, 0.1118, 1.0, 0.1218, 1.0, 0.1968, 1.0, 0.0, 1.0, 0.0, 1.0, 0.0, 1.0, 0.0, 1.0, 0.0, 1.0, 0.0, 1.0, 0.0, 1.0, 0.0, 1.0, 0.0, 1.0, 0.0, 1.0, 0.0, 1.0, 0.0, 1.0, 0.0, 1.0, 0.0, 1.0, 0.0, 1.0, 0.0, 1.0, 0.0, 1.0, 0.0, 1.0, 0.0, 1.0, 0.0, 1.0, 0.0, 1.0, 0.0, 1.0, 0.0, 1.0, 0.0, 1.0, 0.0, 1.0, 0.0, 1.0, 0.0, 1.0, 0.0, 1.0, 0.003537, 1.0, 8.121e-05, 1.0, 0.0, 1.0, 0.0, 1.0, 0.0, 1.0, 0.0, 1.0, 0.0, 1.0, 0.0, 1.0, 0.0, 1.0, 0.0, 1.0, 0.0, 1.0, 0.0, 1.0, 0.0, 1.0, 0.0, 1.0, 0.0, 1.0, 0.0, 1.0, 0.0, 1.0, 0.0, 1.0, 0.0, 1.0, 0.0, 1.0, 0.0, 1.0, 0.0, 1.0, 0.0, 1.0, 0.0, 1.0, 0.0, 1.0, 0.0, 1.0, 0.0, 1.0, 0.0, 1.0, 0.0, 1.0, 0.0, 1.0, 0.0, 1.0, 0.0, 1.0, 0.0, 1.0, 0.0, 1.0, 0.0, 1.0, 0.0, 1.0, 0.0, 1.0, 0.0, 1.0, 0.0, 1.0, 0.0, 1.0, 0.0, 1.0, 0.0, 1.0, 0.0, 1.0, 0.0, 1.0, 1.775e-07, 1.0, 0.0, 1.0, 0.0, 1.0, 1.775e-07, 1.0, 0.0, 1.0, 0.0, 1.0, 0.0, 1.0, 0.0, 1.0, 0.0, 1.0, 0.0, 1.0, 0.0, 1.0, 0.0, 1.0, 0.0, 1.0, 0.0, 1.0, 0.0, 1.0, 0.0, 1.0, 0.0, 1.0, 0.0, 1.0, 0.0, 1.0, 0.0, 1.0, 0.1218, 1.0, 0.1218, 1.0, 0.0, 1.0, 1.775e-07, 1.0, 0.0, 1.0, 0.0, 1.0, 0.0, 1.0, 0.0, 1.0, 0.0, 1.0, 0.0, 1.0, 0.0, 1.0, 0.0, 1.0, 0.0, 1.0, 0.0, 1.0, 0.0, 1.0, 0.0, 1.0, 0.0, 1.0, 0.0, 1.0, 0.0, 1.0, 8.877e-08, 1.0, 0.0, 1.0, 0.0, 1.0, 0.0, 1.0, 0.0, 1.0, 8.877e-08, 1.0, 0.0, 1.0, 0.0, 1.0, 0.0, 1.0, 0.0, 1.0, 0.0, 1.0, 0.0, 1.0, 0.0, 1.0, 0.0, 1.0, 1.775e-07, 1.0, 1.775e-07, 1.0, 0.0, 0.0, 0.1065, 0.0, 0.1968, 0.0, 0.1968, 0.0, 0.06676, 1.0, 0.04698, 0.5, 0.0, 0.5, 0.0, 1.0, 0.0253, 1.0, 0.8034, 1.0, 0.4864, 1.0, 0.4864, 1.0, 0.841, 0.0, 0.8057, 0.5, 0.8124, 0.5, 0.8637, 0.0, 0.8374, 0.0, 0.1968, 0.0, 0.4864, 0.0, 0.4864, 0.0, 0.1968, 1.0, 0.1968, 1.0, 0.04698, 1.0, 0.0253, 1.0, 0.1968, 1.0, 0.4864, 1.0, 0.1968, 1.0, 0.1968, 1.0, 0.4864, 0.0, 0.4864, 0.0, 0.8057, 0.0, 0.8374, 0.0, 0.4864, 0.5, 0.0, 0.0, 0.1065, 0.0, 0.06676, 0.5, 0.0, 0.5, 0.8124, 1.0, 0.8034, 1.0, 0.841, 0.5, 0.8637, 1.0, 0.04698, 1.0, 0.03613, 1.0, 6.515e-07, 1.0, 0.0, 1.0, 0.9483, 1.0, 0.943, 1.0, 0.9903, 1.0, 0.9912, 1.0, 1.0, 1.0, 1.0, 1.0, 1.0, 1.0, 1.0, 1.0, 0.0, 1.0, 0.0, 1.0, 0.0, 1.0, 0.0, 1.0, 0.9912, 1.0, 0.9903, 1.0, 1.0, 1.0, 1.0, 1.0, 0.0, 1.0, 6.515e-07, 1.0, 0.0, 1.0, 0.0, 1.0, 0.841, 1.0, 0.4864, 1.0, 0.4864, 1.0, 0.8099, 1.0, 0.4864, 1.0, 0.1968, 1.0, 0.1968, 1.0, 0.4864, 1.0, 0.9483, 1.0, 0.841, 1.0, 0.8099, 1.0, 0.943, 1.0, 0.1968, 1.0, 0.0253, 1.0, 0.03613, 1.0, 0.1968, 1.0, 0.05417, 1.0, 0.05058, 1.0, 0.0, 1.0, 0.0, 1.0, 0.9378, 1.0, 0.9378, 1.0, 0.9894, 1.0, 0.9894, 1.0, 1.0, 1.0, 1.0, 1.0, 1.0, 1.0, 1.0, 1.0, 0.0, 1.0, 0.0, 1.0, 0.0, 1.0, 0.0, 1.0, 0.9894, 1.0, 0.9894, 1.0, 1.0, 1.0, 1.0, 1.0, 0.0, 1.0, 0.0, 1.0, 0.0, 1.0, 0.0, 1.0, 0.7788, 1.0, 0.322, 1.0, 0.322, 1.0, 0.7788, 1.0, 0.322, 1.0, 0.1968, 1.0, 0.1968, 1.0, 0.322, 1.0, 0.9378, 1.0, 0.7788, 1.0, 0.7788, 1.0, 0.9378, 1.0, 0.1968, 1.0, 0.04698, 1.0, 0.05058, 1.0, 0.1968, 1.0, 0.0, 1.0, 0.0, 1.0, 0.0, 1.0, 0.0, 1.0, 1.775e-07, 1.0, 8.877e-08, 1.0, 0.0, 1.0, 0.0, 1.0, 0.0, 1.0, 0.0, 1.0, 0.0, 1.0, 0.0, 1.0, 0.0, 1.0, 0.0, 1.0, 8.877e-08, 1.0, 1.775e-07, 1.0, 0.9702, 1.0, 0.9575, 1.0, 0.9739, 1.0, 0.9737, 1.0, 1.0, 1.0, 1.0, 1.0, 1.0, 1.0, 1.0, 1.0, 0.1218, 1.0, 0.1218, 1.0, 0.0, 1.0, 0.0, 1.0, 1.0, 1.0, 1.0, 1.0, 1.0, 1.0, 1.0, 1.0, 0.7788, 1.0, 0.322, 1.0, 0.322, 1.0, 0.7788, 1.0, 0.322, 1.0, 0.1968, 1.0, 0.1968, 1.0, 0.322, 1.0, 0.9702, 1.0, 0.848, 1.0, 0.8565, 1.0, 0.9575, 1.0, 0.1968, 1.0, 0.1218, 1.0, 0.1218, 1.0, 0.1968, 1.0, 0.0, 1.0, 0.0, 1.0, 0.0, 1.0, 0.0, 1.0, 0.0, 1.0, 0.0, 1.0, 0.0, 1.0, 0.0, 1.0, 0.0, 1.0, 0.0, 1.0, 0.0, 1.0, 0.0, 1.0, 0.0, 1.0, 0.0, 1.0, 0.0, 1.0, 0.0, 1.0, 0.1968, 1.0, 0.1017, 1.0, 0.1118, 1.0, 0.1968, 1.0, 0.9702, 1.0, 0.7788, 1.0, 0.7788, 1.0, 0.9702, 1.0, 0.322, 1.0, 0.1968, 1.0, 0.1968, 1.0, 0.322, 1.0, 0.7788, 1.0, 0.322, 1.0, 0.322, 1.0, 0.7788, 1.0, 1.0, 1.0, 1.0, 1.0, 1.0, 1.0, 1.0, 1.0, 1.0, 1.0, 1.0, 1.0, 1.0, 1.0, 1.0, 1.0, 0.9702, 1.0, 0.9702, 1.0, 1.0, 1.0, 1.0, 1.0, 0.1218, 1.0, 0.1118, 1.0, 0.0, 1.0, 0.0, 1.0, 0.848, 1.0, 0.8578, 1.0, 0.7788, 1.0, 0.7788, 1.0, 0.9737, 1.0, 0.9739, 1.0, 1.0, 1.0, 1.0, 1.0, 0.8565, 1.0, 0.848, 1.0, 0.7788, 1.0, 0.7788, 1.0, 0.9739, 1.0, 0.9575, 1.0, 0.9702, 1.0, 1.0, 1.0, 0.9575, 1.0, 0.8565, 1.0, 0.7788, 1.0, 0.9702, 1.0, 0.9689, 1.0, 0.9737, 1.0, 1.0, 1.0, 1.0, 1.0, 0.8578, 1.0, 0.9649, 1.0, 0.9702, 1.0, 0.7788, 1.0, 0.9649, 1.0, 0.9689, 1.0, 1.0, 1.0, 0.9702])
me_plane_001.use_remesh_fix_poles = True
me_plane_001.use_remesh_preserve_attributes = False
me_plane_001.update()

# ---- objects
ob_light = bpy.data.objects.new('Light', light_light)
ob_camera = bpy.data.objects.new('Camera', cam_camera)
ob_empty = bpy.data.objects.new('Empty', None)
ob_plane = bpy.data.objects.new('Plane', me_plane_001)

# ---- transforms, parenting, visibility, modifiers, constraints
ob_light.location = (4.076, 1.005, 5.904)
ob_light.rotation_euler = (0.6503, 0.05522, 1.866)
ob_light.lock_rotations_4d = False
ob_light.empty_display_type = 'ARROWS'
ob_light.color = (0.0, 0.0, 0.0, 0.0)
ob_light.lineart.crease_threshold = 0.0
ob_camera.location = (7.359, -6.926, 4.958)
ob_camera.rotation_euler = (1.109, 0.0, 0.8149)
ob_camera.lock_rotations_4d = False
ob_camera.empty_display_type = 'ARROWS'
ob_camera.color = (0.0, 0.0, 0.0, 0.0)
ob_camera.display_type = 'WIRE'
ob_camera.lineart.crease_threshold = 0.0
ob_empty.location = (-3.432, 0.0, 0.0)
ob_empty.rotation_euler = (1.571, -0.0, 1.571)
ob_empty.empty_display_type = 'IMAGE'
ob_empty.empty_display_size = 5.0
ob_plane.location = (-3.133, 0.5084, -0.1394)
ob_plane.rotation_euler = (1.571, 0.0, 1.571)
_m = ob_plane.modifiers.new('Mirror', 'MIRROR')
_m.use_axis = (False, False, True)
_m.use_clip = True

# ---- collection membership
col_collection.objects.link(ob_light)
col_collection.objects.link(ob_camera)
col_collection.objects.link(ob_empty)
col_collection.objects.link(ob_plane)

# ---- scene / render settings (as saved in the file)
scene.camera = ob_camera
scene.frame_start = 1; scene.frame_end = 250; scene.frame_set(1)
scene.render.engine = 'BLENDER_EEVEE_NEXT'
scene.cycles.sampling_pattern = 'TABULATED_SOBOL'
scene.cycles.use_light_tree = False
scene.view_settings.view_transform = 'Filmic'
bpy.context.view_layer.update()

